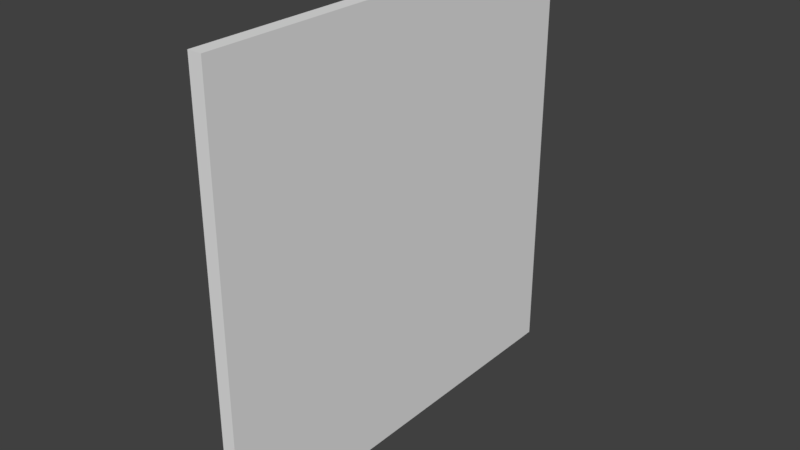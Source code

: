 # Source: Floor.blend  (saved by Blender 2.79.0; exported with 4.5.12 LTS)
import bpy
from mathutils import Matrix  # noqa: F401  (used for matrix-valued properties, if any)

bpy.ops.wm.read_factory_settings(use_empty=True)
scene = bpy.context.scene
scene.name = 'Scene'

# ---- collections
col_collection_1 = bpy.data.collections.new('Collection 1'); scene.collection.children.link(col_collection_1)

# ---- world
world_world = bpy.data.worlds.new('World'); scene.world = world_world
world_world.color = (0.05088, 0.05088, 0.05088)
world_world.use_sun_shadow = False
world_world.sun_shadow_jitter_overblur = 0.0
world_world.cycles.sampling_method = 'MANUAL'

# ---- meshes
me_cube = bpy.data.meshes.new('Cube')
me_cube.from_pydata([(-1.0, -1.0, -1.0), (-1.0, -1.0, 1.0), (-1.0, 1.0, -1.0), (-1.0, 1.0, 1.0), (1.0, -1.0, -1.0), (1.0, -1.0, 1.0), (1.0, 1.0, -1.0), (1.0, 1.0, 1.0)], [], [(0, 1, 3, 2), (2, 3, 7, 6), (6, 7, 5, 4), (4, 5, 1, 0), (2, 6, 4, 0), (7, 3, 1, 5)])
_uv = me_cube.uv_layers.new(name='UVMap')
_uv.uv.foreach_set('vector', [0.0, 0.0, 1.0, 0.0, 1.0, 1.0, 0.0, 1.0, 0.0, 0.0, 1.0, 0.0, 1.0, 1.0, 0.0, 1.0, 0.0, 0.0, 1.0, 0.0, 1.0, 1.0, 0.0, 1.0, 0.0, 0.0, 1.0, 0.0, 1.0, 1.0, 0.0, 1.0, 0.0, 0.0, 1.0, 0.0, 1.0, 1.0, 0.0, 1.0, 0.0, 0.0, 1.0, 0.0, 1.0, 1.0, 0.0, 1.0])
me_cube.use_remesh_preserve_volume = False
me_cube.use_remesh_preserve_attributes = False
me_cube.use_mirror_vertex_groups = False
me_cube.update()

# ---- objects
ob_cube_001 = bpy.data.objects.new('Cube.001', me_cube)

# ---- transforms, parenting, visibility, modifiers, constraints
ob_cube_001.location = (1.109e-15, 0.03299, 4.88)
ob_cube_001.scale = (0.1551, 4.875, 4.875)
ob_cube_001.lineart.crease_threshold = 0.0

# ---- collection membership
col_collection_1.objects.link(ob_cube_001)

# ---- scene / render settings (as saved in the file)
scene.frame_start = 1; scene.frame_end = 250; scene.frame_set(1)
scene.render.engine = 'CYCLES'
scene.render.resolution_percentage = 50
scene.render.dither_intensity = 0.0
scene.cycles.use_denoising = False
scene.cycles.samples = 128
scene.cycles.sampling_pattern = 'TABULATED_SOBOL'
scene.cycles.use_adaptive_sampling = False
scene.cycles.use_light_tree = False
scene.cycles.blur_glossy = 0.0
scene.cycles.sample_clamp_indirect = 0.0
scene.view_settings.view_transform = 'Standard'
bpy.context.view_layer.update()

# ---- added for rendering (the .blend has no active camera and no usable light): camera, sun
cam_auto = bpy.data.cameras.new('AutoCamera')
cam_auto.lens = 50.0
cam_auto.sensor_width = 36.0
cam_auto.clip_end = 1000.0
ob_auto_camera = bpy.data.objects.new('AutoCamera', cam_auto)
scene.collection.objects.link(ob_auto_camera)
ob_auto_camera.location = (12.7608, -15.28, 15.0886)
ob_auto_camera.rotation_euler = (1.09748, -7.21219e-08, 0.694738)
scene.camera = ob_auto_camera
light_auto_sun = bpy.data.lights.new('AutoSun', 'SUN')
light_auto_sun.energy = 3.0
light_auto_sun.angle = 0.0523599
ob_auto_sun = bpy.data.objects.new('AutoSun', light_auto_sun)
scene.collection.objects.link(ob_auto_sun)
ob_auto_sun.rotation_euler = (0.872665, 0.174533, 0.523599)
bpy.context.view_layer.update()
